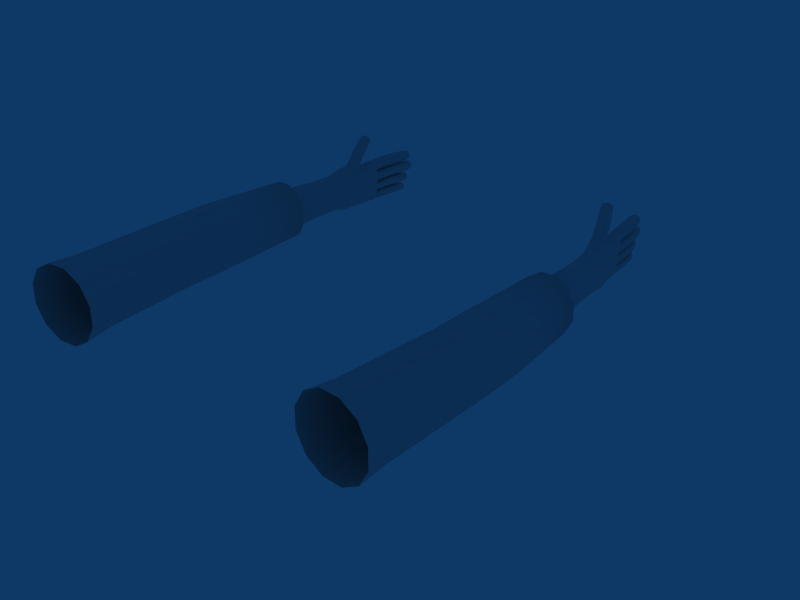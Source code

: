 # Source: FPS_Arms.blend  (saved by Blender 2.48.1; exported with 4.5.12 LTS)
import bpy
from mathutils import Matrix  # noqa: F401  (used for matrix-valued properties, if any)

bpy.ops.wm.read_factory_settings(use_empty=True)
scene = bpy.context.scene
scene.name = 'Scene'

# ---- collections
col_collection_1 = bpy.data.collections.new('Collection 1'); scene.collection.children.link(col_collection_1)

# ---- world
world_world = bpy.data.worlds.new('World'); scene.world = world_world
world_world.color = (0.05656, 0.2208, 0.4)
world_world.use_sun_shadow = False
world_world.sun_shadow_jitter_overblur = 0.0
world_world.cycles.sampling_method = 'MANUAL'
world_world.cycles.sample_map_resolution = 256

# ---- meshes
me_circle = bpy.data.meshes.new('Circle')
me_circle.from_pydata([(1.376, 1.777, -0.1632), (1.43, 1.779, -0.05974), (1.43, 1.779, 0.05974), (1.376, 1.777, 0.1632), (1.283, 1.774, 0.223), (1.176, 1.77, 0.223), (1.083, 1.767, 0.1632), (1.03, 1.765, 0.05974), (1.03, 1.765, -0.05974), (1.083, 1.767, -0.1632), (1.176, 1.77, -0.223), (1.283, 1.774, -0.223), (1.416, 0.754, -0.1894), (1.476, 0.7529, -0.06931), (1.476, 0.7529, 0.06931), (1.416, 0.754, 0.1894), (1.31, 0.7613, 0.2587), (1.189, 0.7777, 0.2587), (1.084, 0.798, 0.1894), (1.023, 0.8147, 0.06931), (1.023, 0.8147, -0.06931), (1.084, 0.798, -0.1894), (1.189, 0.7777, -0.2587), (1.31, 0.7613, -0.2587), (1.482, -0.286, -0.07618), (1.406, -0.2805, -0.2081), (1.482, -0.286, 0.07618), (1.406, -0.2805, 0.2081), (1.274, -0.2712, 0.2843), (1.122, -0.2603, 0.2843), (0.9906, -0.2509, 0.2081), (0.9146, -0.2455, 0.07618), (0.9146, -0.2455, -0.07618), (0.9906, -0.2509, -0.2081), (1.122, -0.2603, -0.2843), (1.274, -0.2712, -0.2843), (1.472, 1.202, -0.06794), (1.412, 1.201, -0.1856), (1.472, 1.202, 0.06794), (1.412, 1.201, 0.1856), (1.309, 1.194, 0.2535), (1.19, 1.177, 0.2535), (1.087, 1.157, 0.1856), (1.027, 1.14, 0.06794), (1.027, 1.14, -0.06794), (1.087, 1.157, -0.1856), (1.19, 1.177, -0.2535), (1.309, 1.194, -0.2535), (1.476, 0.8954, -0.06924), (1.476, 1.065, -0.06919), (1.416, 0.899, -0.1892), (1.415, 1.061, -0.189), (1.476, 0.8954, 0.06924), (1.476, 1.065, 0.06919), (1.416, 0.899, 0.1892), (1.415, 1.061, 0.189), (1.31, 0.909, 0.2584), (1.31, 1.051, 0.2582), (1.189, 0.9148, 0.2584), (1.189, 1.046, 0.2582), (1.084, 0.9243, 0.1892), (1.084, 1.036, 0.189), (1.023, 0.9353, 0.06924), (1.023, 1.025, 0.06919), (1.023, 0.9353, -0.06924), (1.023, 1.025, -0.06919), (1.084, 0.9243, -0.1892), (1.084, 1.036, -0.189), (1.189, 0.9148, -0.2584), (1.189, 1.046, -0.2582), (1.31, 0.909, -0.2584), (1.31, 1.051, -0.2582), (1.47, -0.07007, -0.07116), (1.401, -0.06561, -0.1944), (1.47, -0.07007, 0.07116), (1.401, -0.06561, 0.1944), (1.281, -0.05705, 0.2656), (1.142, -0.04593, 0.2656), (1.022, -0.03535, 0.1944), (0.9532, -0.02845, 0.07116), (0.9532, -0.02845, -0.07116), (1.022, -0.03535, -0.1944), (1.142, -0.04593, -0.2656), (1.281, -0.05705, -0.2656), (1.369, 1.777, -0.1555), (1.42, 1.778, -0.05693), (1.42, 1.778, 0.05693), (1.369, 1.777, 0.1555), (1.281, 1.774, 0.2125), (1.179, 1.77, 0.2125), (1.09, 1.767, 0.1555), (1.039, 1.765, 0.05693), (1.039, 1.765, -0.05693), (1.09, 1.767, -0.1555), (1.179, 1.77, -0.2125), (1.281, 1.774, -0.2125), (1.38, 1.209, -0.1396), (1.425, 1.209, -0.05111), (1.425, 1.209, 0.05111), (1.38, 1.209, 0.1396), (1.301, 1.209, 0.1907), (1.211, 1.209, 0.1907), (1.132, 1.209, 0.1396), (1.087, 1.209, 0.05111), (1.087, 1.209, -0.05111), (1.132, 1.209, -0.1396), (1.211, 1.209, -0.1907), (1.301, 1.209, -0.1907), (1.29, 2.318, -0.03816), (1.264, 2.318, -0.1043), (1.29, 2.318, 0.03816), (1.264, 2.318, 0.1043), (1.218, 2.318, 0.1424), (1.166, 2.318, 0.1424), (1.12, 2.318, 0.1043), (1.094, 2.318, 0.03816), (1.094, 2.318, -0.03816), (1.12, 2.318, -0.1043), (1.166, 2.318, -0.1424), (1.218, 2.318, -0.1424), (1.21, 2.735, -0.04663), (1.198, 2.732, -0.1213), (1.211, 2.737, 0.04735), (1.201, 2.727, 0.1244), (1.175, 2.722, 0.1608), (1.139, 2.727, 0.1651), (1.111, 2.727, 0.1228), (1.098, 2.731, 0.04733), (1.098, 2.731, -0.04263), (1.112, 2.73, -0.1208), (1.138, 2.727, -0.1713), (1.175, 2.727, -0.1704), (1.257, 2.426, -0.1205), (1.283, 2.426, -0.04409), (1.283, 2.426, 0.04409), (1.257, 2.426, 0.1205), (1.21, 2.423, 0.1701), (1.156, 2.422, 0.1664), (1.11, 2.426, 0.1205), (1.083, 2.426, 0.04409), (1.083, 2.426, -0.04409), (1.11, 2.426, -0.1205), (1.156, 2.426, -0.1645), (1.21, 2.426, -0.1645), (1.215, 2.632, -0.1246), (1.235, 2.632, -0.0456), (1.235, 2.632, 0.0456), (1.215, 2.632, 0.1246), (1.181, 2.632, 0.1529), (1.142, 2.632, 0.1554), (1.108, 2.632, 0.1246), (1.089, 2.632, 0.0456), (1.089, 2.632, -0.0456), (1.108, 2.632, -0.1246), (1.142, 2.632, -0.1702), (1.181, 2.632, -0.1702), (1.181, 2.776, 0.1532), (1.195, 2.779, 0.1127), (1.173, 2.793, 0.08014), (1.129, 2.796, 0.07855), (1.102, 2.773, 0.1014), (1.11, 2.773, 0.1467), (1.141, 2.78, 0.1668), (1.19, 2.907, 0.1183), (1.176, 2.906, 0.1566), (1.167, 2.905, 0.08397), (1.124, 2.903, 0.07943), (1.093, 2.902, 0.1081), (1.098, 2.902, 0.1484), (1.135, 2.904, 0.17), (1.173, 2.935, 0.1566), (1.187, 2.936, 0.1183), (1.164, 2.933, 0.08397), (1.122, 2.928, 0.07943), (1.091, 2.924, 0.1081), (1.096, 2.925, 0.1484), (1.132, 2.929, 0.17), (1.173, 3.034, 0.1185), (1.159, 3.032, 0.1556), (1.151, 3.031, 0.08517), (1.109, 3.026, 0.08077), (1.08, 3.022, 0.1086), (1.084, 3.022, 0.1477), (1.12, 3.027, 0.1686), (1.155, 3.058, 0.1556), (1.168, 3.061, 0.1185), (1.147, 3.056, 0.08517), (1.106, 3.047, 0.08077), (1.077, 3.04, 0.1086), (1.081, 3.041, 0.1477), (1.116, 3.049, 0.1686), (1.136, 3.132, 0.1534), (1.149, 3.135, 0.1188), (1.128, 3.13, 0.08783), (1.09, 3.122, 0.08372), (1.063, 3.116, 0.1096), (1.067, 3.117, 0.146), (1.1, 3.124, 0.1655), (1.124, 3.161, 0.1479), (1.134, 3.163, 0.1197), (1.117, 3.159, 0.09442), (1.086, 3.152, 0.09107), (1.064, 3.148, 0.1122), (1.068, 3.148, 0.1419), (1.094, 3.154, 0.1578), (1.095, 3.17, 0.1236), (1.093, 3.199, 0.02668), (1.093, 3.182, 0.06089), (1.066, 3.176, 0.04499), (1.063, 3.175, 0.01531), (1.085, 3.18, -0.00582), (1.116, 3.187, -0.002475), (1.132, 3.191, 0.02282), (1.122, 3.189, 0.05102), (1.098, 3.149, 0.06862), (1.066, 3.142, 0.04913), (1.062, 3.141, 0.01273), (1.089, 3.147, -0.01317), (1.127, 3.156, -0.009066), (1.147, 3.161, 0.02195), (1.135, 3.158, 0.05652), (1.115, 3.069, 0.07173), (1.08, 3.061, 0.0508), (1.076, 3.06, 0.0117), (1.105, 3.067, -0.01612), (1.146, 3.076, -0.01172), (1.167, 3.081, 0.0216), (1.154, 3.078, 0.05874), (1.119, 3.046, 0.07173), (1.084, 3.041, 0.0508), (1.079, 3.04, 0.0117), (1.108, 3.044, -0.01612), (1.15, 3.05, -0.01172), (1.158, 3.051, 0.05874), (1.172, 3.053, 0.0216), (1.132, 2.941, 0.07315), (1.095, 2.936, 0.05156), (1.09, 2.936, 0.01123), (1.121, 2.94, -0.01746), (1.164, 2.945, -0.01292), (1.187, 2.949, 0.02144), (1.172, 2.947, 0.05974), (1.134, 2.914, 0.07315), (1.097, 2.912, 0.05156), (1.093, 2.912, 0.01123), (1.123, 2.913, -0.01746), (1.166, 2.916, -0.01292), (1.175, 2.916, 0.05974), (1.19, 2.917, 0.02144), (1.143, 2.798, 0.0722), (1.107, 2.779, 0.05599), (1.101, 2.774, 0.006755), (1.129, 2.797, -0.01765), (1.175, 2.79, -0.01184), (1.195, 2.787, 0.02453), (1.182, 2.785, 0.05896), (1.097, 3.145, -0.06191), (1.097, 3.131, -0.03275), (1.072, 3.125, -0.0463), (1.069, 3.124, -0.0716), (1.089, 3.129, -0.08961), (1.118, 3.135, -0.08676), (1.134, 3.139, -0.0652), (1.124, 3.137, -0.04116), (1.102, 3.102, -0.02616), (1.072, 3.095, -0.04277), (1.068, 3.094, -0.0738), (1.093, 3.1, -0.09587), (1.129, 3.108, -0.09238), (1.148, 3.112, -0.06594), (1.136, 3.11, -0.03647), (1.117, 3.032, -0.0235), (1.085, 3.025, -0.04135), (1.08, 3.024, -0.07468), (1.108, 3.03, -0.09839), (1.146, 3.038, -0.09464), (1.166, 3.043, -0.06624), (1.154, 3.04, -0.03458), (1.121, 3.011, -0.0235), (1.088, 3.007, -0.04135), (1.083, 3.006, -0.07468), (1.111, 3.01, -0.09839), (1.15, 3.015, -0.09464), (1.158, 3.016, -0.03458), (1.171, 3.018, -0.06624), (1.133, 2.92, -0.0223), (1.098, 2.915, -0.0407), (1.094, 2.915, -0.07508), (1.122, 2.918, -0.09954), (1.163, 2.924, -0.09566), (1.184, 2.926, -0.06637), (1.171, 2.925, -0.03373), (1.135, 2.896, -0.0223), (1.1, 2.894, -0.0407), (1.096, 2.894, -0.07508), (1.125, 2.895, -0.09954), (1.165, 2.897, -0.09566), (1.173, 2.898, -0.03373), (1.187, 2.898, -0.06637), (1.142, 2.796, -0.02302), (1.108, 2.778, -0.03667), (1.104, 2.773, -0.07904), (1.13, 2.795, -0.09979), (1.172, 2.788, -0.09488), (1.192, 2.784, -0.06389), (1.18, 2.783, -0.03438), (1.175, 2.781, -0.1147), (1.185, 2.775, -0.144), (1.166, 2.779, -0.1681), (1.133, 2.777, -0.171), (1.11, 2.771, -0.15), (1.112, 2.777, -0.1168), (1.142, 2.795, -0.1045), (1.182, 2.886, -0.1448), (1.17, 2.886, -0.1152), (1.162, 2.885, -0.1714), (1.126, 2.883, -0.1749), (1.1, 2.882, -0.1527), (1.104, 2.882, -0.1216), (1.135, 2.884, -0.1049), (1.168, 2.91, -0.1155), (1.18, 2.911, -0.1451), (1.16, 2.909, -0.1716), (1.124, 2.904, -0.1751), (1.098, 2.901, -0.1529), (1.102, 2.902, -0.1218), (1.133, 2.906, -0.1051), (1.168, 2.994, -0.1459), (1.156, 2.993, -0.1172), (1.149, 2.991, -0.1716), (1.113, 2.987, -0.175), (1.088, 2.984, -0.1535), (1.092, 2.985, -0.1233), (1.122, 2.989, -0.1071), (1.152, 3.015, -0.1174), (1.164, 3.017, -0.1462), (1.145, 3.012, -0.1719), (1.11, 3.005, -0.1752), (1.086, 2.999, -0.1537), (1.089, 3.001, -0.1235), (1.119, 3.007, -0.1073), (1.136, 3.078, -0.1199), (1.147, 3.08, -0.1466), (1.129, 3.076, -0.1705), (1.097, 3.069, -0.1736), (1.074, 3.064, -0.1536), (1.078, 3.065, -0.1255), (1.105, 3.071, -0.1104), (1.125, 3.102, -0.1244), (1.134, 3.104, -0.1462), (1.12, 3.101, -0.1657), (1.094, 3.095, -0.1683), (1.075, 3.091, -0.1519), (1.078, 3.092, -0.129), (1.1, 3.097, -0.1167), (1.101, 3.11, -0.1433), (1.121, 2.678, 0.4084), (1.12, 2.64, 0.4138), (1.093, 2.651, 0.4014), (1.089, 2.676, 0.3846), (1.112, 2.695, 0.3762), (1.143, 2.696, 0.3824), (1.16, 2.676, 0.3986), (1.149, 2.651, 0.4126), (1.124, 2.617, 0.3925), (1.091, 2.63, 0.3772), (1.087, 2.66, 0.3567), (1.114, 2.685, 0.3463), (1.152, 2.685, 0.354), (1.173, 2.661, 0.3739), (1.16, 2.631, 0.391), (1.136, 2.573, 0.3309), (1.101, 2.587, 0.3145), (1.096, 2.62, 0.2924), (1.126, 2.646, 0.2813), (1.167, 2.646, 0.2895), (1.189, 2.62, 0.3109), (1.175, 2.588, 0.3293), (1.139, 2.561, 0.3123), (1.103, 2.577, 0.2986), (1.098, 2.609, 0.2768), (1.128, 2.634, 0.2635), (1.17, 2.632, 0.2686), (1.178, 2.573, 0.3078), (1.192, 2.605, 0.2883), (1.146, 2.506, 0.231), (1.109, 2.522, 0.2115), (1.105, 2.556, 0.1944), (1.135, 2.602, 0.1807), (1.178, 2.6, 0.1859), (1.201, 2.562, 0.2063), (1.187, 2.519, 0.2249), (1.147, 2.486, 0.2073), (1.11, 2.501, 0.1881), (1.105, 2.542, 0.1704), (1.136, 2.604, 0.16), (1.179, 2.6, 0.1625), (1.188, 2.497, 0.194), (1.203, 2.543, 0.1748), (-1.203, 2.543, 0.1748), (-1.188, 2.497, 0.194), (-1.179, 2.6, 0.1625), (-1.136, 2.604, 0.16), (-1.105, 2.542, 0.1704), (-1.11, 2.501, 0.1881), (-1.147, 2.486, 0.2073), (-1.187, 2.519, 0.2249), (-1.201, 2.562, 0.2063), (-1.178, 2.6, 0.1859), (-1.135, 2.602, 0.1807), (-1.105, 2.556, 0.1944), (-1.109, 2.522, 0.2115), (-1.146, 2.506, 0.231), (-1.192, 2.605, 0.2883), (-1.178, 2.573, 0.3078), (-1.17, 2.632, 0.2686), (-1.128, 2.634, 0.2635), (-1.098, 2.609, 0.2768), (-1.103, 2.577, 0.2986), (-1.139, 2.561, 0.3123), (-1.175, 2.588, 0.3293), (-1.189, 2.62, 0.3109), (-1.167, 2.646, 0.2895), (-1.126, 2.646, 0.2813), (-1.096, 2.62, 0.2924), (-1.101, 2.587, 0.3145), (-1.136, 2.573, 0.3309), (-1.16, 2.631, 0.391), (-1.173, 2.661, 0.3739), (-1.152, 2.685, 0.354), (-1.114, 2.685, 0.3463), (-1.087, 2.66, 0.3567), (-1.091, 2.63, 0.3772), (-1.124, 2.617, 0.3925), (-1.149, 2.651, 0.4126), (-1.16, 2.676, 0.3986), (-1.143, 2.696, 0.3824), (-1.112, 2.695, 0.3762), (-1.089, 2.676, 0.3846), (-1.093, 2.651, 0.4014), (-1.12, 2.64, 0.4138), (-1.121, 2.678, 0.4084), (-1.101, 3.11, -0.1433), (-1.1, 3.097, -0.1167), (-1.078, 3.092, -0.129), (-1.075, 3.091, -0.1519), (-1.094, 3.095, -0.1683), (-1.12, 3.101, -0.1657), (-1.134, 3.104, -0.1462), (-1.125, 3.102, -0.1244), (-1.105, 3.071, -0.1104), (-1.078, 3.065, -0.1255), (-1.074, 3.064, -0.1536), (-1.097, 3.069, -0.1736), (-1.129, 3.076, -0.1705), (-1.147, 3.08, -0.1466), (-1.136, 3.078, -0.1199), (-1.119, 3.007, -0.1073), (-1.089, 3.001, -0.1235), (-1.086, 2.999, -0.1537), (-1.11, 3.005, -0.1752), (-1.145, 3.012, -0.1719), (-1.164, 3.017, -0.1462), (-1.152, 3.015, -0.1174), (-1.122, 2.989, -0.1071), (-1.092, 2.985, -0.1233), (-1.088, 2.984, -0.1535), (-1.113, 2.987, -0.175), (-1.149, 2.991, -0.1716), (-1.156, 2.993, -0.1172), (-1.168, 2.994, -0.1459), (-1.133, 2.906, -0.1051), (-1.102, 2.902, -0.1218), (-1.098, 2.901, -0.1529), (-1.124, 2.904, -0.1751), (-1.16, 2.909, -0.1716), (-1.18, 2.911, -0.1451), (-1.168, 2.91, -0.1155), (-1.135, 2.884, -0.1049), (-1.104, 2.882, -0.1216), (-1.1, 2.882, -0.1527), (-1.126, 2.883, -0.1749), (-1.162, 2.885, -0.1714), (-1.17, 2.886, -0.1152), (-1.182, 2.886, -0.1448), (-1.142, 2.795, -0.1045), (-1.112, 2.777, -0.1168), (-1.11, 2.771, -0.15), (-1.133, 2.777, -0.171), (-1.166, 2.779, -0.1681), (-1.185, 2.775, -0.144), (-1.175, 2.781, -0.1147), (-1.18, 2.783, -0.03438), (-1.192, 2.784, -0.06389), (-1.172, 2.788, -0.09488), (-1.13, 2.795, -0.09979), (-1.104, 2.773, -0.07904), (-1.108, 2.778, -0.03667), (-1.142, 2.796, -0.02302), (-1.187, 2.898, -0.06637), (-1.173, 2.898, -0.03373), (-1.165, 2.897, -0.09566), (-1.125, 2.895, -0.09954), (-1.096, 2.894, -0.07508), (-1.1, 2.894, -0.0407), (-1.135, 2.896, -0.0223), (-1.171, 2.925, -0.03373), (-1.184, 2.926, -0.06637), (-1.163, 2.924, -0.09566), (-1.122, 2.918, -0.09954), (-1.094, 2.915, -0.07508), (-1.098, 2.915, -0.0407), (-1.133, 2.92, -0.0223), (-1.171, 3.018, -0.06624), (-1.158, 3.016, -0.03458), (-1.15, 3.015, -0.09464), (-1.111, 3.01, -0.09839), (-1.083, 3.006, -0.07468), (-1.088, 3.007, -0.04135), (-1.121, 3.011, -0.0235), (-1.154, 3.04, -0.03458), (-1.166, 3.043, -0.06624), (-1.146, 3.038, -0.09464), (-1.108, 3.03, -0.09839), (-1.08, 3.024, -0.07468), (-1.085, 3.025, -0.04135), (-1.117, 3.032, -0.0235), (-1.136, 3.11, -0.03647), (-1.148, 3.112, -0.06594), (-1.129, 3.108, -0.09238), (-1.093, 3.1, -0.09587), (-1.068, 3.094, -0.0738), (-1.072, 3.095, -0.04277), (-1.102, 3.102, -0.02616), (-1.124, 3.137, -0.04116), (-1.134, 3.139, -0.0652), (-1.118, 3.135, -0.08676), (-1.089, 3.129, -0.08961), (-1.069, 3.124, -0.0716), (-1.072, 3.125, -0.0463), (-1.097, 3.131, -0.03275), (-1.097, 3.145, -0.06191), (-1.182, 2.785, 0.05896), (-1.195, 2.787, 0.02453), (-1.175, 2.79, -0.01184), (-1.129, 2.797, -0.01765), (-1.101, 2.774, 0.006755), (-1.107, 2.779, 0.05599), (-1.143, 2.798, 0.0722), (-1.19, 2.917, 0.02144), (-1.175, 2.916, 0.05974), (-1.166, 2.916, -0.01292), (-1.123, 2.913, -0.01746), (-1.093, 2.912, 0.01123), (-1.097, 2.912, 0.05156), (-1.134, 2.914, 0.07315), (-1.172, 2.947, 0.05974), (-1.187, 2.949, 0.02144), (-1.164, 2.945, -0.01292), (-1.121, 2.94, -0.01746), (-1.09, 2.936, 0.01123), (-1.095, 2.936, 0.05156), (-1.132, 2.941, 0.07315), (-1.172, 3.053, 0.0216), (-1.158, 3.051, 0.05874), (-1.15, 3.05, -0.01172), (-1.108, 3.044, -0.01612), (-1.079, 3.04, 0.0117), (-1.084, 3.041, 0.0508), (-1.119, 3.046, 0.07173), (-1.154, 3.078, 0.05874), (-1.167, 3.081, 0.0216), (-1.146, 3.076, -0.01172), (-1.105, 3.067, -0.01612), (-1.076, 3.06, 0.0117), (-1.08, 3.061, 0.0508), (-1.115, 3.069, 0.07173), (-1.135, 3.158, 0.05652), (-1.147, 3.161, 0.02195), (-1.127, 3.156, -0.009066), (-1.089, 3.147, -0.01317), (-1.062, 3.141, 0.01273), (-1.066, 3.142, 0.04913), (-1.098, 3.149, 0.06862), (-1.122, 3.189, 0.05102), (-1.132, 3.191, 0.02282), (-1.116, 3.187, -0.002475), (-1.085, 3.18, -0.00582), (-1.063, 3.175, 0.01531), (-1.066, 3.176, 0.04499), (-1.093, 3.182, 0.06089), (-1.093, 3.199, 0.02668), (-1.095, 3.17, 0.1236), (-1.094, 3.154, 0.1578), (-1.068, 3.148, 0.1419), (-1.064, 3.148, 0.1122), (-1.086, 3.152, 0.09107), (-1.117, 3.159, 0.09442), (-1.134, 3.163, 0.1197), (-1.124, 3.161, 0.1479), (-1.1, 3.124, 0.1655), (-1.067, 3.117, 0.146), (-1.063, 3.116, 0.1096), (-1.09, 3.122, 0.08372), (-1.128, 3.13, 0.08783), (-1.149, 3.135, 0.1188), (-1.136, 3.132, 0.1534), (-1.116, 3.049, 0.1686), (-1.081, 3.041, 0.1477), (-1.077, 3.04, 0.1086), (-1.106, 3.047, 0.08077), (-1.147, 3.056, 0.08517), (-1.168, 3.061, 0.1185), (-1.155, 3.058, 0.1556), (-1.12, 3.027, 0.1686), (-1.084, 3.022, 0.1477), (-1.08, 3.022, 0.1086), (-1.109, 3.026, 0.08077), (-1.151, 3.031, 0.08517), (-1.159, 3.032, 0.1556), (-1.173, 3.034, 0.1185), (-1.132, 2.929, 0.17), (-1.096, 2.925, 0.1484), (-1.091, 2.924, 0.1081), (-1.122, 2.928, 0.07943), (-1.164, 2.933, 0.08397), (-1.187, 2.936, 0.1183), (-1.173, 2.935, 0.1566), (-1.135, 2.904, 0.17), (-1.098, 2.902, 0.1484), (-1.093, 2.902, 0.1081), (-1.124, 2.903, 0.07943), (-1.167, 2.905, 0.08397), (-1.176, 2.906, 0.1566), (-1.19, 2.907, 0.1183), (-1.141, 2.78, 0.1668), (-1.11, 2.773, 0.1467), (-1.102, 2.773, 0.1014), (-1.129, 2.796, 0.07855), (-1.173, 2.793, 0.08014), (-1.195, 2.779, 0.1127), (-1.181, 2.776, 0.1532), (-1.181, 2.632, -0.1702), (-1.142, 2.632, -0.1702), (-1.108, 2.632, -0.1246), (-1.089, 2.632, -0.0456), (-1.089, 2.632, 0.0456), (-1.108, 2.632, 0.1246), (-1.142, 2.632, 0.1554), (-1.181, 2.632, 0.1529), (-1.215, 2.632, 0.1246), (-1.235, 2.632, 0.0456), (-1.235, 2.632, -0.0456), (-1.215, 2.632, -0.1246), (-1.21, 2.426, -0.1645), (-1.156, 2.426, -0.1645), (-1.11, 2.426, -0.1205), (-1.083, 2.426, -0.04409), (-1.083, 2.426, 0.04409), (-1.11, 2.426, 0.1205), (-1.156, 2.422, 0.1664), (-1.21, 2.423, 0.1701), (-1.257, 2.426, 0.1205), (-1.283, 2.426, 0.04409), (-1.283, 2.426, -0.04409), (-1.257, 2.426, -0.1205), (-1.175, 2.727, -0.1704), (-1.138, 2.727, -0.1713), (-1.112, 2.73, -0.1208), (-1.098, 2.731, -0.04263), (-1.098, 2.731, 0.04733), (-1.111, 2.727, 0.1228), (-1.139, 2.727, 0.1651), (-1.175, 2.722, 0.1608), (-1.201, 2.727, 0.1244), (-1.211, 2.737, 0.04735), (-1.198, 2.732, -0.1213), (-1.21, 2.735, -0.04663), (-1.218, 2.318, -0.1424), (-1.166, 2.318, -0.1424), (-1.12, 2.318, -0.1043), (-1.094, 2.318, -0.03816), (-1.094, 2.318, 0.03816), (-1.12, 2.318, 0.1043), (-1.166, 2.318, 0.1424), (-1.218, 2.318, 0.1424), (-1.264, 2.318, 0.1043), (-1.29, 2.318, 0.03816), (-1.264, 2.318, -0.1043), (-1.29, 2.318, -0.03816), (-1.302, 1.259, -0.1907), (-1.211, 1.259, -0.1907), (-1.133, 1.259, -0.1396), (-1.087, 1.259, -0.05111), (-1.087, 1.259, 0.05111), (-1.133, 1.259, 0.1396), (-1.211, 1.259, 0.1907), (-1.302, 1.259, 0.1907), (-1.38, 1.259, 0.1396), (-1.425, 1.259, 0.05111), (-1.425, 1.259, -0.05111), (-1.38, 1.259, -0.1396), (-1.281, 1.824, -0.2125), (-1.179, 1.82, -0.2125), (-1.091, 1.817, -0.1555), (-1.039, 1.815, -0.05693), (-1.039, 1.815, 0.05693), (-1.091, 1.817, 0.1555), (-1.179, 1.82, 0.2125), (-1.281, 1.824, 0.2125), (-1.369, 1.827, 0.1555), (-1.421, 1.829, 0.05693), (-1.421, 1.829, -0.05693), (-1.369, 1.827, -0.1555), (-1.281, -0.05705, -0.2656), (-1.142, -0.04593, -0.2656), (-1.022, -0.03535, -0.1944), (-0.9532, -0.02845, -0.07116), (-0.9532, -0.02845, 0.07116), (-1.022, -0.03535, 0.1944), (-1.142, -0.04593, 0.2656), (-1.281, -0.05705, 0.2656), (-1.401, -0.06561, 0.1944), (-1.47, -0.07007, 0.07116), (-1.401, -0.06561, -0.1944), (-1.47, -0.07007, -0.07116), (-1.31, 1.051, -0.2582), (-1.31, 0.909, -0.2584), (-1.189, 1.046, -0.2582), (-1.189, 0.9148, -0.2584), (-1.084, 1.036, -0.189), (-1.084, 0.9243, -0.1892), (-1.023, 1.025, -0.06919), (-1.023, 0.9353, -0.06924), (-1.023, 1.025, 0.06919), (-1.023, 0.9353, 0.06924), (-1.084, 1.036, 0.189), (-1.084, 0.9243, 0.1892), (-1.189, 1.046, 0.2582), (-1.189, 0.9148, 0.2584), (-1.31, 1.051, 0.2582), (-1.31, 0.909, 0.2584), (-1.415, 1.061, 0.189), (-1.416, 0.899, 0.1892), (-1.476, 1.065, 0.06919), (-1.476, 0.8954, 0.06924), (-1.415, 1.061, -0.189), (-1.416, 0.899, -0.1892), (-1.476, 1.065, -0.06919), (-1.476, 0.8954, -0.06924), (-1.309, 1.194, -0.2535), (-1.19, 1.177, -0.2535), (-1.087, 1.157, -0.1856), (-1.027, 1.14, -0.06794), (-1.027, 1.14, 0.06794), (-1.087, 1.157, 0.1856), (-1.19, 1.177, 0.2535), (-1.309, 1.194, 0.2535), (-1.412, 1.201, 0.1856), (-1.472, 1.202, 0.06794), (-1.412, 1.201, -0.1856), (-1.472, 1.202, -0.06794), (-1.274, -0.2712, -0.2843), (-1.122, -0.2603, -0.2843), (-0.9906, -0.2509, -0.2081), (-0.9146, -0.2455, -0.07618), (-0.9146, -0.2455, 0.07618), (-0.9906, -0.2509, 0.2081), (-1.122, -0.2603, 0.2843), (-1.274, -0.2712, 0.2843), (-1.406, -0.2805, 0.2081), (-1.482, -0.286, 0.07618), (-1.406, -0.2805, -0.2081), (-1.482, -0.286, -0.07618), (-1.31, 0.7613, -0.2587), (-1.189, 0.7777, -0.2587), (-1.084, 0.798, -0.1894), (-1.023, 0.8147, -0.06931), (-1.023, 0.8147, 0.06931), (-1.084, 0.798, 0.1894), (-1.189, 0.7777, 0.2587), (-1.31, 0.7613, 0.2587), (-1.416, 0.754, 0.1894), (-1.476, 0.7529, 0.06931), (-1.476, 0.7529, -0.06931), (-1.416, 0.754, -0.1894), (-1.284, 1.824, -0.223), (-1.176, 1.82, -0.223), (-1.084, 1.817, -0.1632), (-1.03, 1.815, -0.05974), (-1.03, 1.815, 0.05974), (-1.084, 1.817, 0.1632), (-1.176, 1.82, 0.223), (-1.284, 1.824, 0.223), (-1.376, 1.827, 0.1632), (-1.43, 1.829, 0.05974), (-1.43, 1.829, -0.05974), (-1.376, 1.827, -0.1632), (-1.231, 2.138, -0.1417), (-1.175, 2.138, -0.1417), (-1.128, 2.138, -0.1038), (-1.1, 2.138, -0.03798), (-1.1, 2.138, 0.03798), (-1.128, 2.138, 0.1038), (-1.175, 2.138, 0.1417), (-1.231, 2.138, 0.1417), (-1.278, 2.138, 0.1038), (-1.306, 2.138, 0.03798), (-1.306, 2.138, -0.03798), (-1.278, 2.138, -0.1038), (1.278, 2.129, -0.1038), (1.306, 2.129, -0.03798), (1.306, 2.129, 0.03798), (1.278, 2.129, 0.1038), (1.23, 2.129, 0.1417), (1.175, 2.129, 0.1417), (1.128, 2.129, 0.1038), (1.1, 2.129, 0.03798), (1.1, 2.129, -0.03798), (1.128, 2.129, -0.1038), (1.175, 2.129, -0.1417), (1.23, 2.129, -0.1417)], [], [(37, 0, 1, 36), (1, 2, 38, 36), (3, 39, 38, 2), (3, 4, 40, 39), (5, 41, 40, 4), (5, 6, 42, 41), (7, 43, 42, 6), (7, 8, 44, 43), (9, 45, 44, 8), (9, 10, 46, 45), (10, 11, 47, 46), (0, 37, 47, 11), (36, 49, 51, 37), (49, 48, 50, 51), (48, 13, 12, 50), (36, 38, 53, 49), (49, 53, 52, 48), (48, 52, 14, 13), (39, 55, 53, 38), (55, 54, 52, 53), (54, 15, 14, 52), (39, 40, 57, 55), (55, 57, 56, 54), (54, 56, 16, 15), (41, 59, 57, 40), (59, 58, 56, 57), (58, 17, 16, 56), (41, 42, 61, 59), (59, 61, 60, 58), (58, 60, 18, 17), (43, 63, 61, 42), (63, 62, 60, 61), (62, 19, 18, 60), (43, 44, 65, 63), (63, 65, 64, 62), (62, 64, 20, 19), (45, 67, 65, 44), (67, 66, 64, 65), (66, 21, 20, 64), (45, 46, 69, 67), (67, 69, 68, 66), (66, 68, 22, 21), (46, 47, 71, 69), (69, 71, 70, 68), (68, 70, 23, 22), (37, 51, 71, 47), (51, 50, 70, 71), (50, 12, 23, 70), (13, 72, 73, 12), (72, 24, 25, 73), (13, 14, 74, 72), (72, 74, 26, 24), (15, 75, 74, 14), (75, 27, 26, 74), (15, 16, 76, 75), (75, 76, 28, 27), (17, 77, 76, 16), (77, 29, 28, 76), (17, 18, 78, 77), (77, 78, 30, 29), (19, 79, 78, 18), (79, 31, 30, 78), (19, 20, 80, 79), (79, 80, 32, 31), (21, 81, 80, 20), (81, 33, 32, 80), (21, 22, 82, 81), (81, 82, 34, 33), (22, 23, 83, 82), (82, 83, 35, 34), (12, 73, 83, 23), (73, 25, 35, 83), (1, 0, 84, 85), (2, 1, 85, 86), (3, 2, 86, 87), (4, 3, 87, 88), (5, 4, 88, 89), (6, 5, 89, 90), (7, 6, 90, 91), (8, 7, 91, 92), (9, 8, 92, 93), (10, 9, 93, 94), (11, 10, 94, 95), (0, 11, 95, 84), (85, 84, 96, 97), (86, 85, 97, 98), (87, 86, 98, 99), (88, 87, 99, 100), (89, 88, 100, 101), (90, 89, 101, 102), (91, 90, 102, 103), (92, 91, 103, 104), (93, 92, 104, 105), (94, 93, 105, 106), (95, 94, 106, 107), (84, 95, 107, 96), (109, 132, 133, 108), (108, 133, 134, 110), (110, 134, 135, 111), (111, 135, 136, 112), (112, 136, 137, 113), (113, 137, 138, 114), (114, 138, 139, 115), (115, 139, 140, 116), (116, 140, 141, 117), (117, 141, 142, 118), (118, 142, 143, 119), (119, 143, 132, 109), (132, 144, 145, 133), (144, 121, 120, 145), (133, 145, 146, 134), (145, 120, 122, 146), (134, 146, 147, 135), (146, 122, 123, 147), (147, 123, 124, 148), (148, 124, 125, 149), (149, 125, 126, 150), (138, 150, 151, 139), (150, 126, 127, 151), (139, 151, 152, 140), (151, 127, 128, 152), (140, 152, 153, 141), (152, 128, 129, 153), (141, 153, 154, 142), (153, 129, 130, 154), (142, 154, 155, 143), (154, 130, 131, 155), (143, 155, 144, 132), (155, 131, 121, 144), (157, 163, 164, 156), (158, 165, 163, 157), (159, 166, 165, 158), (160, 167, 166, 159), (161, 168, 167, 160), (162, 169, 168, 161), (156, 164, 169, 162), (163, 171, 170, 164), (165, 172, 171, 163), (166, 173, 172, 165), (167, 174, 173, 166), (168, 175, 174, 167), (169, 176, 175, 168), (164, 170, 176, 169), (171, 177, 178, 170), (172, 179, 177, 171), (173, 180, 179, 172), (174, 181, 180, 173), (175, 182, 181, 174), (176, 183, 182, 175), (170, 178, 183, 176), (177, 185, 184, 178), (179, 186, 185, 177), (180, 187, 186, 179), (181, 188, 187, 180), (182, 189, 188, 181), (183, 190, 189, 182), (178, 184, 190, 183), (185, 192, 191, 184), (186, 193, 192, 185), (187, 194, 193, 186), (188, 195, 194, 187), (189, 196, 195, 188), (190, 197, 196, 189), (184, 191, 197, 190), (192, 199, 198, 191), (193, 200, 199, 192), (194, 201, 200, 193), (195, 202, 201, 194), (196, 203, 202, 195), (197, 204, 203, 196), (191, 198, 204, 197), (199, 205, 198), (200, 205, 199), (201, 205, 200), (202, 205, 201), (203, 205, 202), (204, 205, 203), (198, 205, 204), (213, 206, 207), (207, 206, 208), (208, 206, 209), (209, 206, 210), (210, 206, 211), (211, 206, 212), (212, 206, 213), (220, 213, 207, 214), (214, 207, 208, 215), (215, 208, 209, 216), (216, 209, 210, 217), (217, 210, 211, 218), (218, 211, 212, 219), (219, 212, 213, 220), (227, 220, 214, 221), (221, 214, 215, 222), (222, 215, 216, 223), (223, 216, 217, 224), (224, 217, 218, 225), (225, 218, 219, 226), (226, 219, 220, 227), (233, 227, 221, 228), (228, 221, 222, 229), (229, 222, 223, 230), (230, 223, 224, 231), (231, 224, 225, 232), (232, 225, 226, 234), (234, 226, 227, 233), (241, 233, 228, 235), (235, 228, 229, 236), (236, 229, 230, 237), (237, 230, 231, 238), (238, 231, 232, 239), (239, 232, 234, 240), (240, 234, 233, 241), (247, 241, 235, 242), (242, 235, 236, 243), (243, 236, 237, 244), (244, 237, 238, 245), (245, 238, 239, 246), (246, 239, 240, 248), (248, 240, 241, 247), (255, 247, 242, 249), (249, 242, 243, 250), (250, 243, 244, 251), (251, 244, 245, 252), (252, 245, 246, 253), (253, 246, 248, 254), (254, 248, 247, 255), (263, 256, 257), (257, 256, 258), (258, 256, 259), (259, 256, 260), (260, 256, 261), (261, 256, 262), (262, 256, 263), (270, 263, 257, 264), (264, 257, 258, 265), (265, 258, 259, 266), (266, 259, 260, 267), (267, 260, 261, 268), (268, 261, 262, 269), (269, 262, 263, 270), (277, 270, 264, 271), (271, 264, 265, 272), (272, 265, 266, 273), (273, 266, 267, 274), (274, 267, 268, 275), (275, 268, 269, 276), (276, 269, 270, 277), (283, 277, 271, 278), (278, 271, 272, 279), (279, 272, 273, 280), (280, 273, 274, 281), (281, 274, 275, 282), (282, 275, 276, 284), (284, 276, 277, 283), (291, 283, 278, 285), (285, 278, 279, 286), (286, 279, 280, 287), (287, 280, 281, 288), (288, 281, 282, 289), (289, 282, 284, 290), (290, 284, 283, 291), (297, 291, 285, 292), (292, 285, 286, 293), (293, 286, 287, 294), (294, 287, 288, 295), (295, 288, 289, 296), (296, 289, 290, 298), (298, 290, 291, 297), (305, 297, 292, 299), (299, 292, 293, 300), (300, 293, 294, 301), (301, 294, 295, 302), (302, 295, 296, 303), (303, 296, 298, 304), (304, 298, 297, 305), (307, 313, 314, 306), (308, 315, 313, 307), (309, 316, 315, 308), (310, 317, 316, 309), (311, 318, 317, 310), (312, 319, 318, 311), (306, 314, 319, 312), (313, 321, 320, 314), (315, 322, 321, 313), (316, 323, 322, 315), (317, 324, 323, 316), (318, 325, 324, 317), (319, 326, 325, 318), (314, 320, 326, 319), (321, 327, 328, 320), (322, 329, 327, 321), (323, 330, 329, 322), (324, 331, 330, 323), (325, 332, 331, 324), (326, 333, 332, 325), (320, 328, 333, 326), (327, 335, 334, 328), (329, 336, 335, 327), (330, 337, 336, 329), (331, 338, 337, 330), (332, 339, 338, 331), (333, 340, 339, 332), (328, 334, 340, 333), (335, 342, 341, 334), (336, 343, 342, 335), (337, 344, 343, 336), (338, 345, 344, 337), (339, 346, 345, 338), (340, 347, 346, 339), (334, 341, 347, 340), (342, 349, 348, 341), (343, 350, 349, 342), (344, 351, 350, 343), (345, 352, 351, 344), (346, 353, 352, 345), (347, 354, 353, 346), (341, 348, 354, 347), (349, 355, 348), (350, 355, 349), (351, 355, 350), (352, 355, 351), (353, 355, 352), (354, 355, 353), (348, 355, 354), (124, 156, 162, 125), (123, 156, 124), (123, 157, 156), (122, 254, 255), (122, 253, 254), (120, 253, 122), (120, 305, 253), (120, 304, 305), (120, 303, 304), (120, 121, 303), (121, 306, 303), (121, 307, 306), (121, 131, 307), (131, 308, 307), (130, 309, 308, 131), (130, 310, 309), (129, 310, 130), (129, 311, 310), (129, 301, 311), (128, 301, 129), (128, 300, 301), (128, 251, 300), (127, 251, 128), (127, 250, 251), (127, 160, 250), (126, 160, 127), (126, 161, 160), (125, 161, 126), (125, 162, 161), (122, 158, 157), (122, 157, 123), (122, 255, 158), (158, 249, 159), (158, 255, 249), (159, 249, 250), (159, 250, 160), (252, 299, 300), (251, 252, 300), (252, 253, 299), (253, 305, 299), (303, 306, 312), (302, 303, 312), (302, 312, 311), (301, 302, 311), (363, 356, 357), (357, 356, 358), (358, 356, 359), (359, 356, 360), (360, 356, 361), (361, 356, 362), (362, 356, 363), (370, 363, 357, 364), (364, 357, 358, 365), (365, 358, 359, 366), (366, 359, 360, 367), (367, 360, 361, 368), (368, 361, 362, 369), (369, 362, 363, 370), (377, 370, 364, 371), (371, 364, 365, 372), (372, 365, 366, 373), (373, 366, 367, 374), (374, 367, 368, 375), (375, 368, 369, 376), (376, 369, 370, 377), (383, 377, 371, 378), (378, 371, 372, 379), (379, 372, 373, 380), (380, 373, 374, 381), (381, 374, 375, 382), (382, 375, 376, 384), (384, 376, 377, 383), (391, 383, 378, 385), (385, 378, 379, 386), (386, 379, 380, 387), (387, 380, 381, 388), (388, 381, 382, 389), (389, 382, 384, 390), (390, 384, 383, 391), (397, 391, 385, 392), (392, 385, 386, 393), (393, 386, 387, 394), (394, 387, 388, 395), (395, 388, 389, 396), (396, 389, 390, 398), (398, 390, 391, 397), (136, 392, 137), (136, 397, 392), (148, 149, 395, 396), (136, 398, 397), (135, 398, 136), (135, 147, 398), (147, 396, 398), (147, 148, 396), (149, 150, 395), (150, 394, 395), (138, 394, 150), (138, 393, 394), (137, 393, 138), (137, 392, 393), (660, 404, 405), (660, 659, 404), (659, 403, 404), (659, 647, 403), (647, 402, 403), (648, 402, 647), (650, 401, 649), (650, 399, 401), (662, 399, 650), (662, 661, 399), (661, 400, 399), (649, 401, 402, 648), (661, 405, 400), (661, 660, 405), (399, 400, 406, 407), (401, 399, 407, 408), (402, 401, 408, 409), (403, 402, 409, 410), (404, 403, 410, 411), (405, 404, 411, 412), (400, 405, 412, 406), (407, 406, 414, 413), (408, 407, 413, 415), (409, 408, 415, 416), (410, 409, 416, 417), (411, 410, 417, 418), (412, 411, 418, 419), (406, 412, 419, 414), (413, 414, 420, 421), (415, 413, 421, 422), (416, 415, 422, 423), (417, 416, 423, 424), (418, 417, 424, 425), (419, 418, 425, 426), (414, 419, 426, 420), (421, 420, 427, 428), (422, 421, 428, 429), (423, 422, 429, 430), (424, 423, 430, 431), (425, 424, 431, 432), (426, 425, 432, 433), (420, 426, 433, 427), (428, 427, 434, 435), (429, 428, 435, 436), (430, 429, 436, 437), (431, 430, 437, 438), (432, 431, 438, 439), (433, 432, 439, 440), (427, 433, 440, 434), (435, 434, 441), (436, 435, 441), (437, 436, 441), (438, 437, 441), (439, 438, 441), (440, 439, 441), (434, 440, 441), (496, 486, 495), (495, 486, 485), (495, 485, 494), (494, 485, 491), (544, 498, 492), (545, 498, 544), (546, 497, 545), (545, 497, 498), (638, 637, 547), (638, 547, 548), (639, 548, 542), (639, 638, 548), (675, 639, 542), (675, 674, 640), (675, 640, 639), (672, 636, 635), (672, 671, 636), (671, 637, 636), (671, 670, 637), (670, 547, 637), (670, 546, 547), (670, 669, 546), (669, 497, 546), (669, 496, 497), (669, 668, 496), (668, 486, 496), (668, 487, 486), (668, 667, 487), (667, 488, 487), (667, 666, 489, 488), (666, 490, 489), (676, 490, 666), (676, 491, 490), (676, 494, 491), (677, 494, 676), (677, 493, 494), (677, 492, 493), (677, 544, 492), (677, 675, 544), (675, 543, 544), (675, 542, 543), (674, 641, 640), (674, 673, 641), (673, 672, 635, 641), (449, 443, 442), (443, 444, 442), (444, 445, 442), (445, 446, 442), (446, 447, 442), (447, 448, 442), (448, 449, 442), (456, 450, 443, 449), (450, 451, 444, 443), (451, 452, 445, 444), (452, 453, 446, 445), (453, 454, 447, 446), (454, 455, 448, 447), (455, 456, 449, 448), (463, 457, 450, 456), (457, 458, 451, 450), (458, 459, 452, 451), (459, 460, 453, 452), (460, 461, 454, 453), (461, 462, 455, 454), (462, 463, 456, 455), (469, 464, 457, 463), (464, 465, 458, 457), (465, 466, 459, 458), (466, 467, 460, 459), (467, 468, 461, 460), (468, 470, 462, 461), (470, 469, 463, 462), (477, 471, 464, 469), (471, 472, 465, 464), (472, 473, 466, 465), (473, 474, 467, 466), (474, 475, 468, 467), (475, 476, 470, 468), (476, 477, 469, 470), (483, 478, 471, 477), (478, 479, 472, 471), (479, 480, 473, 472), (480, 481, 474, 473), (481, 482, 475, 474), (482, 484, 476, 475), (484, 483, 477, 476), (491, 485, 478, 483), (485, 486, 479, 478), (486, 487, 480, 479), (487, 488, 481, 480), (488, 489, 482, 481), (489, 490, 484, 482), (490, 491, 483, 484), (493, 492, 500, 499), (494, 493, 499, 501), (495, 494, 501, 502), (496, 495, 502, 503), (497, 496, 503, 504), (498, 497, 504, 505), (492, 498, 505, 500), (499, 500, 506, 507), (501, 499, 507, 508), (502, 501, 508, 509), (503, 502, 509, 510), (504, 503, 510, 511), (505, 504, 511, 512), (500, 505, 512, 506), (507, 506, 514, 513), (508, 507, 513, 515), (509, 508, 515, 516), (510, 509, 516, 517), (511, 510, 517, 518), (512, 511, 518, 519), (506, 512, 519, 514), (513, 514, 520, 521), (515, 513, 521, 522), (516, 515, 522, 523), (517, 516, 523, 524), (518, 517, 524, 525), (519, 518, 525, 526), (514, 519, 526, 520), (521, 520, 527, 528), (522, 521, 528, 529), (523, 522, 529, 530), (524, 523, 530, 531), (525, 524, 531, 532), (526, 525, 532, 533), (520, 526, 533, 527), (528, 527, 534, 535), (529, 528, 535, 536), (530, 529, 536, 537), (531, 530, 537, 538), (532, 531, 538, 539), (533, 532, 539, 540), (527, 533, 540, 534), (535, 534, 541), (536, 535, 541), (537, 536, 541), (538, 537, 541), (539, 538, 541), (540, 539, 541), (534, 540, 541), (543, 542, 550, 549), (544, 543, 549, 551), (545, 544, 551, 552), (546, 545, 552, 553), (547, 546, 553, 554), (548, 547, 554, 555), (542, 548, 555, 550), (549, 550, 556, 557), (551, 549, 557, 558), (552, 551, 558, 559), (553, 552, 559, 560), (554, 553, 560, 561), (555, 554, 561, 562), (550, 555, 562, 556), (557, 556, 564, 563), (558, 557, 563, 565), (559, 558, 565, 566), (560, 559, 566, 567), (561, 560, 567, 568), (562, 561, 568, 569), (556, 562, 569, 564), (563, 564, 570, 571), (565, 563, 571, 572), (566, 565, 572, 573), (567, 566, 573, 574), (568, 567, 574, 575), (569, 568, 575, 576), (564, 569, 576, 570), (571, 570, 577, 578), (572, 571, 578, 579), (573, 572, 579, 580), (574, 573, 580, 581), (575, 574, 581, 582), (576, 575, 582, 583), (570, 576, 583, 577), (578, 577, 584, 585), (579, 578, 585, 586), (580, 579, 586, 587), (581, 580, 587, 588), (582, 581, 588, 589), (583, 582, 589, 590), (577, 583, 590, 584), (585, 584, 591), (586, 585, 591), (587, 586, 591), (588, 587, 591), (589, 588, 591), (590, 589, 591), (584, 590, 591), (599, 593, 592), (593, 594, 592), (594, 595, 592), (595, 596, 592), (596, 597, 592), (597, 598, 592), (598, 599, 592), (606, 600, 593, 599), (600, 601, 594, 593), (601, 602, 595, 594), (602, 603, 596, 595), (603, 604, 597, 596), (604, 605, 598, 597), (605, 606, 599, 598), (613, 607, 600, 606), (607, 608, 601, 600), (608, 609, 602, 601), (609, 610, 603, 602), (610, 611, 604, 603), (611, 612, 605, 604), (612, 613, 606, 605), (619, 614, 607, 613), (614, 615, 608, 607), (615, 616, 609, 608), (616, 617, 610, 609), (617, 618, 611, 610), (618, 620, 612, 611), (620, 619, 613, 612), (627, 621, 614, 619), (621, 622, 615, 614), (622, 623, 616, 615), (623, 624, 617, 616), (624, 625, 618, 617), (625, 626, 620, 618), (626, 627, 619, 620), (633, 628, 621, 627), (628, 629, 622, 621), (629, 630, 623, 622), (630, 631, 624, 623), (631, 632, 625, 624), (632, 634, 626, 625), (634, 633, 627, 626), (641, 635, 628, 633), (635, 636, 629, 628), (636, 637, 630, 629), (637, 638, 631, 630), (638, 639, 632, 631), (639, 640, 634, 632), (640, 641, 633, 634), (642, 653, 676, 666), (654, 665, 653, 642), (643, 642, 666, 667), (655, 654, 642, 643), (644, 643, 667, 668), (656, 655, 643, 644), (645, 644, 668, 669), (657, 656, 644, 645), (646, 645, 669, 670), (658, 657, 645, 646), (647, 646, 670, 671), (659, 658, 646, 647), (648, 647, 671, 672), (649, 648, 672, 673), (650, 649, 673, 674), (651, 650, 674, 675), (663, 662, 650, 651), (652, 651, 675, 677), (664, 663, 651, 652), (653, 652, 677, 676), (665, 664, 652, 653), (678, 688, 665, 654), (679, 678, 654, 655), (680, 679, 655, 656), (681, 680, 656, 657), (682, 681, 657, 658), (683, 682, 658, 659), (684, 683, 659, 660), (685, 684, 660, 661), (686, 685, 661, 662), (687, 686, 662, 663), (689, 687, 663, 664), (688, 689, 664, 665), (713, 701, 690, 702), (702, 690, 691, 703), (703, 691, 692, 704), (704, 692, 693, 705), (705, 693, 694, 706), (706, 694, 695, 707), (707, 695, 696, 708), (708, 696, 697, 709), (709, 697, 698, 710), (710, 698, 699, 711), (711, 699, 700, 712), (712, 700, 701, 713), (797, 713, 702, 786), (786, 702, 703, 787), (787, 703, 704, 788), (788, 704, 705, 789), (789, 705, 706, 790), (790, 706, 707, 791), (791, 707, 708, 792), (792, 708, 709, 793), (793, 709, 710, 794), (794, 710, 711, 795), (795, 711, 712, 796), (796, 712, 713, 797), (724, 714, 762, 772), (785, 774, 714, 724), (715, 763, 762, 714), (775, 715, 714, 774), (716, 764, 763, 715), (776, 716, 715, 775), (716, 717, 765, 764), (776, 777, 717, 716), (718, 766, 765, 717), (778, 718, 717, 777), (718, 719, 767, 766), (778, 779, 719, 718), (720, 768, 767, 719), (780, 720, 719, 779), (720, 721, 769, 768), (780, 781, 721, 720), (722, 770, 769, 721), (782, 722, 721, 781), (722, 723, 771, 770), (782, 783, 723, 722), (725, 773, 771, 723), (784, 725, 723, 783), (725, 724, 772, 773), (784, 785, 724, 725), (747, 727, 774, 785), (746, 726, 727, 747), (760, 750, 726, 746), (729, 775, 774, 727), (728, 729, 727, 726), (751, 728, 726, 750), (731, 776, 775, 729), (730, 731, 729, 728), (752, 730, 728, 751), (731, 733, 777, 776), (730, 732, 733, 731), (752, 753, 732, 730), (735, 778, 777, 733), (734, 735, 733, 732), (754, 734, 732, 753), (735, 737, 779, 778), (734, 736, 737, 735), (754, 755, 736, 734), (739, 780, 779, 737), (738, 739, 737, 736), (756, 738, 736, 755), (739, 741, 781, 780), (738, 740, 741, 739), (756, 757, 740, 738), (743, 782, 781, 741), (742, 743, 741, 740), (758, 742, 740, 757), (743, 745, 783, 782), (742, 744, 745, 743), (758, 759, 744, 742), (749, 784, 783, 745), (748, 749, 745, 744), (761, 748, 744, 759), (749, 747, 785, 784), (748, 746, 747, 749), (761, 760, 746, 748), (797, 786, 750, 760), (787, 751, 750, 786), (788, 752, 751, 787), (788, 789, 753, 752), (790, 754, 753, 789), (790, 791, 755, 754), (792, 756, 755, 791), (792, 793, 757, 756), (794, 758, 757, 793), (794, 795, 759, 758), (796, 761, 759, 795), (760, 761, 796, 797), (701, 809, 798, 690), (809, 688, 678, 798), (690, 798, 799, 691), (798, 678, 679, 799), (691, 799, 800, 692), (799, 679, 680, 800), (692, 800, 801, 693), (800, 680, 681, 801), (693, 801, 802, 694), (801, 681, 682, 802), (694, 802, 803, 695), (802, 682, 683, 803), (695, 803, 804, 696), (803, 683, 684, 804), (696, 804, 805, 697), (804, 684, 685, 805), (697, 805, 806, 698), (805, 685, 686, 806), (698, 806, 807, 699), (806, 686, 687, 807), (699, 807, 808, 700), (807, 687, 689, 808), (700, 808, 809, 701), (808, 689, 688, 809), (96, 810, 811, 97), (810, 109, 108, 811), (97, 811, 812, 98), (811, 108, 110, 812), (98, 812, 813, 99), (812, 110, 111, 813), (99, 813, 814, 100), (813, 111, 112, 814), (100, 814, 815, 101), (814, 112, 113, 815), (101, 815, 816, 102), (815, 113, 114, 816), (102, 816, 817, 103), (816, 114, 115, 817), (103, 817, 818, 104), (817, 115, 116, 818), (104, 818, 819, 105), (818, 116, 117, 819), (105, 819, 820, 106), (819, 117, 118, 820), (106, 820, 821, 107), (820, 118, 119, 821), (107, 821, 810, 96), (821, 119, 109, 810)])
me_circle.polygons.foreach_set('use_smooth', [True] * 898)
me_circle.use_remesh_preserve_volume = False
me_circle.use_remesh_preserve_attributes = False
me_circle.use_mirror_vertex_groups = False
me_circle.update()
arm_armature = bpy.data.armatures.new('Armature')  # bones are not reproduced

# ---- objects
ob_armature = bpy.data.objects.new('Armature', arm_armature)
ob_arms = bpy.data.objects.new('Arms', me_circle)

# ---- transforms, parenting, visibility, modifiers, constraints
ob_armature.location = (0.0, 0.0, 0.0)
ob_armature.lock_rotations_4d = False
ob_armature.empty_display_type = 'ARROWS'
ob_armature.show_in_front = True
ob_armature.lineart.crease_threshold = 0.0
ob_arms.parent = ob_armature
ob_arms.location = (0.0, 0.0, 0.0)
ob_arms.lock_rotations_4d = False
ob_arms.empty_display_type = 'ARROWS'
ob_arms.lineart.crease_threshold = 0.0
_vg = ob_arms.vertex_groups.new(name='Arm R')
_vg.add([24, 25, 26, 27, 28, 29, 30, 31, 32, 33, 34, 35], 1.0, 'REPLACE')
_vg = ob_arms.vertex_groups.new(name='UpArm R')
_vg.add([12, 13, 14, 15, 16, 17, 18, 19, 20, 21, 22, 23, 48, 50, 52, 54, 56, 58, 60, 62, 64, 66, 68, 70, 72, 73, 74, 75, 76, 77, 78, 79, 80, 81, 82, 83], 1.0, 'REPLACE')
_vg = ob_arms.vertex_groups.new(name='Elbow R')
_vg.add([0, 1, 2, 3, 4, 5, 6, 7, 8, 9, 10, 11, 36, 37, 38, 39, 40, 41, 42, 43, 44, 45, 46, 47, 49, 51, 53, 55, 57, 59, 61, 63, 65, 67, 69, 71, 84, 85, 86, 87, 88, 89, 90, 91, 92, 93, 94, 95, 96, 97, 98, 99, 100, 101, 102, 103, 104, 105, 106, 107, 810, 811, 812, 813, 814, 815, 816, 817, 818, 819, 820, 821], 1.0, 'REPLACE')
_vg = ob_arms.vertex_groups.new(name='Hand R')
_vg.add([108, 109, 110, 111, 112, 113, 114, 115, 116, 117, 118, 119, 120, 121, 122, 123, 124, 125, 126, 127, 128, 129, 130, 131, 132, 133, 134, 135, 136, 137, 138, 139, 140, 141, 142, 143, 144, 145, 146, 147, 148, 149, 150, 151, 152, 153, 154, 155], 1.0, 'REPLACE')
_vg = ob_arms.vertex_groups.new(name='r2')
_vg = ob_arms.vertex_groups.new(name='index R1')
_vg.add([156, 157, 158, 159, 160, 161, 162, 163, 164, 165, 166, 167, 168, 169], 1.0, 'REPLACE')
_vg = ob_arms.vertex_groups.new(name='Index R2')
_vg.add([170, 171, 172, 173, 174, 175, 176, 177, 178, 179, 180, 181, 182, 183], 1.0, 'REPLACE')
_vg = ob_arms.vertex_groups.new(name='Index R3')
_vg.add([184, 185, 186, 187, 188, 189, 190, 191, 192, 193, 194, 195, 196, 197, 198, 199, 200, 201, 202, 203, 204, 205], 1.0, 'REPLACE')
_vg = ob_arms.vertex_groups.new(name='r3')
_vg = ob_arms.vertex_groups.new(name='middle R1')
_vg.add([242, 243, 244, 245, 246, 247, 248, 249, 250, 251, 252, 253, 254, 255], 1.0, 'REPLACE')
_vg = ob_arms.vertex_groups.new(name='middle R2')
_vg.add([228, 229, 230, 231, 232, 233, 234, 235, 236, 237, 238, 239, 240, 241], 1.0, 'REPLACE')
_vg = ob_arms.vertex_groups.new(name='middle R3')
_vg.add([206, 207, 208, 209, 210, 211, 212, 213, 214, 215, 216, 217, 218, 219, 220, 221, 222, 223, 224, 225, 226, 227], 1.0, 'REPLACE')
_vg = ob_arms.vertex_groups.new(name='r4')
_vg = ob_arms.vertex_groups.new(name='ring R1')
_vg.add([292, 293, 294, 295, 296, 297, 298, 299, 300, 301, 302, 303, 304, 305], 1.0, 'REPLACE')
_vg = ob_arms.vertex_groups.new(name='ring R2')
_vg.add([278, 279, 280, 281, 282, 283, 284, 285, 286, 287, 288, 289, 290, 291], 1.0, 'REPLACE')
_vg = ob_arms.vertex_groups.new(name='ring R3')
_vg.add([256, 257, 258, 259, 260, 261, 262, 263, 264, 265, 266, 267, 268, 269, 270, 271, 272, 273, 274, 275, 276, 277], 1.0, 'REPLACE')
_vg = ob_arms.vertex_groups.new(name='r5')
_vg = ob_arms.vertex_groups.new(name='tiny R1')
_vg.add([306, 307, 308, 309, 310, 311, 312, 313, 314, 315, 316, 317, 318, 319], 1.0, 'REPLACE')
_vg = ob_arms.vertex_groups.new(name='tiny R2')
_vg.add([320, 321, 322, 323, 324, 325, 326, 327, 328, 329, 330, 331, 332, 333], 1.0, 'REPLACE')
_vg = ob_arms.vertex_groups.new(name='tiny R3')
_vg.add([334, 335, 336, 337, 338, 339, 340, 341, 342, 343, 344, 345, 346, 347, 348, 349, 350, 351, 352, 353, 354, 355], 1.0, 'REPLACE')
_vg = ob_arms.vertex_groups.new(name='r1')
_vg.add([392, 393, 394, 395, 396, 397, 398], 1.0, 'REPLACE')
_vg = ob_arms.vertex_groups.new(name='thumb R1')
_vg.add([378, 379, 380, 381, 382, 383, 384, 385, 386, 387, 388, 389, 390, 391], 1.0, 'REPLACE')
_vg = ob_arms.vertex_groups.new(name='thumb R2')
_vg.add([356, 357, 358, 359, 360, 361, 362, 363, 364, 365, 366, 367, 368, 369, 370, 371, 372, 373, 374, 375, 376, 377], 1.0, 'REPLACE')
_vg = ob_arms.vertex_groups.new(name='Arm L')
_vg.add([762, 763, 764, 765, 766, 767, 768, 769, 770, 771, 772, 773], 1.0, 'REPLACE')
_vg = ob_arms.vertex_groups.new(name='UpArm L')
_vg.add([714, 715, 716, 717, 718, 719, 720, 721, 722, 723, 724, 725, 727, 729, 731, 733, 735, 737, 739, 741, 743, 745, 747, 749, 774, 775, 776, 777, 778, 779, 780, 781, 782, 783, 784, 785], 1.0, 'REPLACE')
_vg = ob_arms.vertex_groups.new(name='Elbow L')
_vg.add([690, 691, 692, 693, 694, 695, 696, 697, 698, 699, 700, 701, 702, 703, 704, 705, 706, 707, 708, 709, 710, 711, 712, 713, 726, 728, 730, 732, 734, 736, 738, 740, 742, 744, 746, 748, 750, 751, 752, 753, 754, 755, 756, 757, 758, 759, 760, 761, 786, 787, 788, 789, 790, 791, 792, 793, 794, 795, 796, 797, 798, 799, 800, 801, 802, 803, 804, 805, 806, 807, 808, 809], 1.0, 'REPLACE')
_vg = ob_arms.vertex_groups.new(name='Hand L')
_vg.add([642, 643, 644, 645, 646, 647, 648, 649, 650, 651, 652, 653, 654, 655, 656, 657, 658, 659, 660, 661, 662, 663, 664, 665, 666, 667, 668, 669, 670, 671, 672, 673, 674, 675, 676, 677, 678, 679, 680, 681, 682, 683, 684, 685, 686, 687, 688, 689], 1.0, 'REPLACE')
_vg = ob_arms.vertex_groups.new(name='l2')
_vg = ob_arms.vertex_groups.new(name='index L1')
_vg.add([628, 629, 630, 631, 632, 633, 634, 635, 636, 637, 638, 639, 640, 641], 1.0, 'REPLACE')
_vg = ob_arms.vertex_groups.new(name='index L2')
_vg.add([614, 615, 616, 617, 618, 619, 620, 621, 622, 623, 624, 625, 626, 627], 1.0, 'REPLACE')
_vg = ob_arms.vertex_groups.new(name='index L3')
_vg.add([592, 593, 594, 595, 596, 597, 598, 599, 600, 601, 602, 603, 604, 605, 606, 607, 608, 609, 610, 611, 612, 613], 1.0, 'REPLACE')
_vg = ob_arms.vertex_groups.new(name='l3')
_vg = ob_arms.vertex_groups.new(name='middle L1')
_vg.add([542, 543, 544, 545, 546, 547, 548, 549, 550, 551, 552, 553, 554, 555], 1.0, 'REPLACE')
_vg = ob_arms.vertex_groups.new(name='middle L2')
_vg.add([556, 557, 558, 559, 560, 561, 562, 563, 564, 565, 566, 567, 568, 569], 1.0, 'REPLACE')
_vg = ob_arms.vertex_groups.new(name='middle L3')
_vg.add([570, 571, 572, 573, 574, 575, 576, 577, 578, 579, 580, 581, 582, 583, 584, 585, 586, 587, 588, 589, 590, 591], 1.0, 'REPLACE')
_vg = ob_arms.vertex_groups.new(name='l4')
_vg = ob_arms.vertex_groups.new(name='ring L1')
_vg.add([492, 493, 494, 495, 496, 497, 498, 499, 500, 501, 502, 503, 504, 505], 1.0, 'REPLACE')
_vg = ob_arms.vertex_groups.new(name='ring L2')
_vg.add([506, 507, 508, 509, 510, 511, 512, 513, 514, 515, 516, 517, 518, 519], 1.0, 'REPLACE')
_vg = ob_arms.vertex_groups.new(name='ring L3')
_vg.add([520, 521, 522, 523, 524, 525, 526, 527, 528, 529, 530, 531, 532, 533, 534, 535, 536, 537, 538, 539, 540, 541], 1.0, 'REPLACE')
_vg = ob_arms.vertex_groups.new(name='l5')
_vg = ob_arms.vertex_groups.new(name='tiny L1')
_vg.add([478, 479, 480, 481, 482, 483, 484, 485, 486, 487, 488, 489, 490, 491], 1.0, 'REPLACE')
_vg = ob_arms.vertex_groups.new(name='tiny L2')
_vg.add([464, 465, 466, 467, 468, 469, 470, 471, 472, 473, 474, 475, 476, 477], 1.0, 'REPLACE')
_vg = ob_arms.vertex_groups.new(name='tiny L3')
_vg.add([442, 443, 444, 445, 446, 447, 448, 449, 450, 451, 452, 453, 454, 455, 456, 457, 458, 459, 460, 461, 462, 463], 1.0, 'REPLACE')
_vg = ob_arms.vertex_groups.new(name='l1')
_vg = ob_arms.vertex_groups.new(name='thumb L1')
_vg.add([399, 400, 401, 402, 403, 404, 405, 406, 407, 408, 409, 410, 411, 412, 413, 414, 415, 416, 417, 418, 419, 420], 1.0, 'REPLACE')
_vg = ob_arms.vertex_groups.new(name='thumb L2')
_vg.add([420, 421, 422, 423, 424, 425, 426, 427, 428, 429, 430, 431, 432, 433, 434, 435, 436, 437, 438, 439, 440, 441], 1.0, 'REPLACE')
_m = ob_arms.modifiers.new('Armature', 'ARMATURE')
_m.object = ob_armature
_m.use_bone_envelopes = True

# ---- collection membership
col_collection_1.objects.link(ob_armature)
col_collection_1.objects.link(ob_arms)

# ---- scene / render settings (as saved in the file)
scene.frame_start = 1; scene.frame_end = 800; scene.frame_set(761)
scene.render.engine = 'BLENDER_EEVEE_NEXT'
scene.render.image_settings.file_format = 'JPEG'
scene.render.image_settings.color_mode = 'RGB'
scene.render.image_settings.compression = 90
scene.render.resolution_x = 800
scene.render.resolution_y = 600
scene.render.pixel_aspect_x = 100.0
scene.render.pixel_aspect_y = 100.0
scene.render.fps = 25
scene.render.dither_intensity = 0.0
scene.render.use_compositing = False
scene.render.use_sequencer = False
scene.render.bake_margin = 2
scene.render.bake_bias = 0.0
scene.render.use_stamp_time = False
scene.render.use_stamp_date = False
scene.render.use_stamp_frame = False
scene.render.use_stamp_camera = False
scene.render.use_stamp_scene = False
scene.render.use_stamp_filename = False
scene.render.use_stamp_render_time = False
scene.render.stamp_font_size = 0
scene.cycles.use_denoising = False
scene.cycles.samples = 10
scene.cycles.sampling_pattern = 'TABULATED_SOBOL'
scene.cycles.light_sampling_threshold = 0.0
scene.cycles.use_adaptive_sampling = False
scene.cycles.use_light_tree = False
scene.cycles.blur_glossy = 0.0
scene.cycles.volume_bounces = 1
scene.cycles.pixel_filter_type = 'GAUSSIAN'
scene.cycles.sample_clamp_indirect = 0.0
scene.view_settings.view_transform = 'Raw'
bpy.context.view_layer.update()

# ---- added for rendering (the .blend has no active camera): camera
cam_auto = bpy.data.cameras.new('AutoCamera')
cam_auto.lens = 50.0
cam_auto.sensor_width = 36.0
cam_auto.clip_end = 1000.0
ob_auto_camera = bpy.data.objects.new('AutoCamera', cam_auto)
scene.collection.objects.link(ob_auto_camera)
ob_auto_camera.location = (4.63035, -3.80839, 3.34405)
ob_auto_camera.rotation_euler = (1.09748, -7.21219e-08, 0.694738)
scene.camera = ob_auto_camera
bpy.context.view_layer.update()
